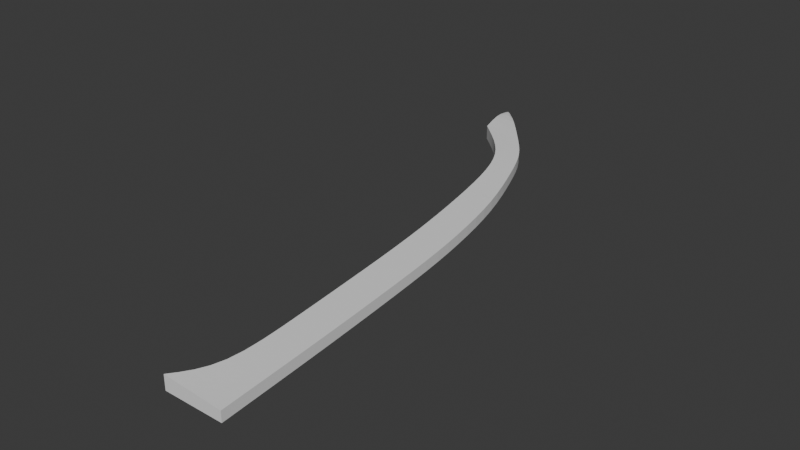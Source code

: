 # Source: dualsword.blend  (saved by Blender 4.3.34; exported with 4.5.12 LTS)
import bpy
from mathutils import Matrix  # noqa: F401  (used for matrix-valued properties, if any)

bpy.ops.wm.read_factory_settings(use_empty=True)
scene = bpy.context.scene
scene.name = 'Scene'

# ---- collections
col_collection = bpy.data.collections.new('Collection'); scene.collection.children.link(col_collection)

# ---- world
world_world = bpy.data.worlds.new('World'); scene.world = world_world
world_world.use_nodes = True; world_world.node_tree.nodes.clear()
_N = world_world.node_tree.nodes; _L = world_world.node_tree.links
n0 = _N.new('ShaderNodeOutputWorld'); n0.name = 'World Output'; n0.location = (300, 300)
n1 = _N.new('ShaderNodeBackground'); n1.name = 'Background'; n1.location = (10, 300)
n1.inputs[0].default_value = (0.05088, 0.05088, 0.05088, 1.0)
_L.new(n1.outputs[0], n0.inputs[0])
n0.is_active_output = True
world_world.color = (0.05088, 0.05088, 0.05088)
world_world.sun_shadow_jitter_overblur = 0.0

# ---- meshes
me_cube_002 = bpy.data.meshes.new('Cube.002')
me_cube_002.from_pydata([(-0.7659, -1.0, -0.1762), (-0.7659, -1.0, 0.1762), (-1.154, 1.0, -0.1762), (-1.154, 1.0, 0.1762), (0.8462, -1.0, -0.1276), (0.8462, -1.0, 0.1276), (0.5184, 1.0, -0.1276), (0.5184, 1.0, 0.1276), (-1.776, 3.999, 0.1762), (-1.776, 3.999, -0.1762), (-0.08356, 3.999, -0.1276), (-0.08356, 3.999, 0.1276), (-2.264, 5.688, 0.1762), (-2.264, 5.688, -0.1762), (-0.5852, 5.688, -0.1276), (-0.5852, 5.688, 0.1276), (-2.98, 7.574, 0.1762), (-2.98, 7.574, -0.1762), (-1.415, 7.574, -0.1276), (-1.415, 7.574, 0.1276), (-3.829, 9.229, 0.1762), (-3.829, 9.229, -0.1762), (-2.699, 9.229, -0.1276), (-2.699, 9.229, 0.1276), (-5.007, 10.19, 0.1762), (-5.007, 10.19, -0.1762), (-3.528, 10.19, -0.1276), (-3.528, 10.19, 0.1276), (-6.966, 11.07, 0.1762), (-6.966, 11.07, -0.1762), (-4.966, 11.07, -0.1276), (-4.966, 11.07, 0.1276), (-8.01, 12.72, 0.1762), (-8.01, 12.72, -0.1762), (-7.749, 12.72, -0.1276), (-7.749, 12.72, 0.1276), (-2.076, -1.817, -0.1762), (-2.076, -1.817, 0.1762), (0.9911, -1.855, 0.1276), (0.9911, -1.855, -0.1276)], [], [(0, 1, 3, 2), (3, 7, 11, 8), (6, 7, 5, 4), (1, 0, 36, 37), (2, 6, 4, 0), (7, 3, 1, 5), (10, 9, 13, 14), (2, 3, 8, 9), (7, 6, 10, 11), (6, 2, 9, 10), (12, 15, 19, 16), (8, 11, 15, 12), (9, 8, 12, 13), (11, 10, 14, 15), (19, 18, 22, 23), (13, 12, 16, 17), (15, 14, 18, 19), (14, 13, 17, 18), (20, 23, 27, 24), (18, 17, 21, 22), (16, 19, 23, 20), (17, 16, 20, 21), (24, 27, 31, 28), (21, 20, 24, 25), (23, 22, 26, 27), (22, 21, 25, 26), (28, 31, 35, 32), (25, 24, 28, 29), (27, 26, 30, 31), (26, 25, 29, 30), (33, 32, 35, 34), (29, 28, 32, 33), (31, 30, 34, 35), (30, 29, 33, 34), (39, 38, 37, 36), (0, 4, 39, 36), (5, 1, 37, 38), (4, 5, 38, 39)])
_k = {(0, 2): 1.0, (1, 3): 1.0, (4, 6): 1.0, (5, 7): 1.0, (7, 11): 1.0, (3, 8): 1.0, (2, 9): 1.0, (6, 10): 1.0, (9, 13): 1.0, (10, 14): 1.0, (11, 15): 1.0, (8, 12): 1.0, (15, 19): 1.0, (12, 16): 1.0, (13, 17): 1.0, (14, 18): 1.0, (18, 22): 1.0, (19, 23): 1.0, (17, 21): 1.0, (16, 20): 1.0, (23, 27): 1.0, (20, 24): 1.0, (21, 25): 1.0, (22, 26): 1.0, (28, 29): 1.0, (27, 31): 1.0, (24, 28): 1.0, (25, 29): 1.0, (26, 30): 1.0, (31, 35): 1.0, (28, 32): 1.0, (29, 33): 1.0, (30, 34): 1.0, (36, 37): 1.0, (38, 39): 1.0, (36, 39): 1.0, (37, 38): 1.0, (0, 36): 1.0, (1, 37): 1.0, (4, 39): 1.0, (5, 38): 1.0}
me_cube_002.attributes.new('crease_edge', 'FLOAT', 'EDGE').data.foreach_set('value', [_k.get((min(e.vertices), max(e.vertices)), 0.0) for e in me_cube_002.edges])
_uv = me_cube_002.uv_layers.new(name='UVMap')
_uv.uv.foreach_set('vector', [0.375, 0.0, 0.625, 0.0, 0.625, 0.25, 0.375, 0.25, 0.875, 0.5, 0.625, 0.5, 0.625, 0.5, 0.875, 0.5, 0.375, 0.5, 0.625, 0.5, 0.625, 0.75, 0.375, 0.75, 0.625, 0.0, 0.375, 0.0, 0.375, 0.0, 0.625, 0.0, 0.125, 0.5, 0.375, 0.5, 0.375, 0.75, 0.125, 0.75, 0.625, 0.5, 0.875, 0.5, 0.875, 0.75, 0.625, 0.75, 0.375, 0.5, 0.125, 0.5, 0.125, 0.5, 0.375, 0.5, 0.375, 0.25, 0.625, 0.25, 0.625, 0.25, 0.375, 0.25, 0.625, 0.5, 0.375, 0.5, 0.375, 0.5, 0.625, 0.5, 0.375, 0.5, 0.125, 0.5, 0.125, 0.5, 0.375, 0.5, 0.875, 0.5, 0.625, 0.5, 0.625, 0.5, 0.875, 0.5, 0.875, 0.5, 0.625, 0.5, 0.625, 0.5, 0.875, 0.5, 0.375, 0.25, 0.625, 0.25, 0.625, 0.25, 0.375, 0.25, 0.625, 0.5, 0.375, 0.5, 0.375, 0.5, 0.625, 0.5, 0.625, 0.5, 0.375, 0.5, 0.375, 0.5, 0.625, 0.5, 0.375, 0.25, 0.625, 0.25, 0.625, 0.25, 0.375, 0.25, 0.625, 0.5, 0.375, 0.5, 0.375, 0.5, 0.625, 0.5, 0.375, 0.5, 0.125, 0.5, 0.125, 0.5, 0.375, 0.5, 0.875, 0.5, 0.625, 0.5, 0.625, 0.5, 0.875, 0.5, 0.375, 0.5, 0.125, 0.5, 0.125, 0.5, 0.375, 0.5, 0.875, 0.5, 0.625, 0.5, 0.625, 0.5, 0.875, 0.5, 0.375, 0.25, 0.625, 0.25, 0.625, 0.25, 0.375, 0.25, 0.875, 0.5, 0.625, 0.5, 0.625, 0.5, 0.875, 0.5, 0.375, 0.25, 0.625, 0.25, 0.625, 0.25, 0.375, 0.25, 0.625, 0.5, 0.375, 0.5, 0.375, 0.5, 0.625, 0.5, 0.375, 0.5, 0.125, 0.5, 0.125, 0.5, 0.375, 0.5, 0.875, 0.5, 0.625, 0.5, 0.625, 0.5, 0.875, 0.5, 0.375, 0.25, 0.625, 0.25, 0.625, 0.25, 0.375, 0.25, 0.625, 0.5, 0.375, 0.5, 0.375, 0.5, 0.625, 0.5, 0.375, 0.5, 0.125, 0.5, 0.125, 0.5, 0.375, 0.5, 0.375, 0.25, 0.625, 0.25, 0.625, 0.5, 0.375, 0.5, 0.375, 0.25, 0.625, 0.25, 0.625, 0.25, 0.375, 0.25, 0.625, 0.5, 0.375, 0.5, 0.375, 0.5, 0.625, 0.5, 0.375, 0.5, 0.125, 0.5, 0.125, 0.5, 0.375, 0.5, 0.375, 0.75, 0.625, 0.75, 0.625, 1.0, 0.375, 1.0, 0.125, 0.75, 0.375, 0.75, 0.375, 0.75, 0.125, 0.75, 0.625, 0.75, 0.875, 0.75, 0.875, 0.75, 0.625, 0.75, 0.375, 0.75, 0.625, 0.75, 0.625, 0.75, 0.375, 0.75])
me_cube_002.update()

# ---- objects
ob_empty = bpy.data.objects.new('Empty', None)
ob_cube = bpy.data.objects.new('Cube', me_cube_002)

# ---- transforms, parenting, visibility, modifiers, constraints
ob_empty.location = (0.0, 0.0, 0.0)
ob_empty.rotation_euler = (0.0, 1.241e-07, 0.0)
ob_empty.scale = (2.293, 2.293, 1.0)
ob_empty.empty_display_type = 'IMAGE'
ob_empty.empty_display_size = 5.0
ob_cube.location = (0.6136, 0.1854, 0.0)
ob_cube.scale = (0.1972, 0.4035, 0.4035)
_m = ob_cube.modifiers.new('Subdivision', 'SUBSURF')
_m.levels = 2

# ---- collection membership
col_collection.objects.link(ob_empty)
col_collection.objects.link(ob_cube)

# ---- scene / render settings (as saved in the file)
scene.frame_start = 1; scene.frame_end = 250; scene.frame_set(22)
scene.render.engine = 'BLENDER_EEVEE_NEXT'
bpy.context.view_layer.update()

# ---- added for rendering (the .blend has no active camera and no usable light): camera, sun
cam_auto = bpy.data.cameras.new('AutoCamera')
cam_auto.lens = 50.0
cam_auto.sensor_width = 36.0
cam_auto.clip_end = 1000.0
ob_auto_camera = bpy.data.objects.new('AutoCamera', cam_auto)
scene.collection.objects.link(ob_auto_camera)
ob_auto_camera.location = (5.60552, -4.4439, 4.54703)
ob_auto_camera.rotation_euler = (1.09748, -7.21219e-08, 0.694738)
scene.camera = ob_auto_camera
light_auto_sun = bpy.data.lights.new('AutoSun', 'SUN')
light_auto_sun.energy = 3.0
light_auto_sun.angle = 0.0523599
ob_auto_sun = bpy.data.objects.new('AutoSun', light_auto_sun)
scene.collection.objects.link(ob_auto_sun)
ob_auto_sun.rotation_euler = (0.872665, 0.174533, 0.523599)
bpy.context.view_layer.update()
